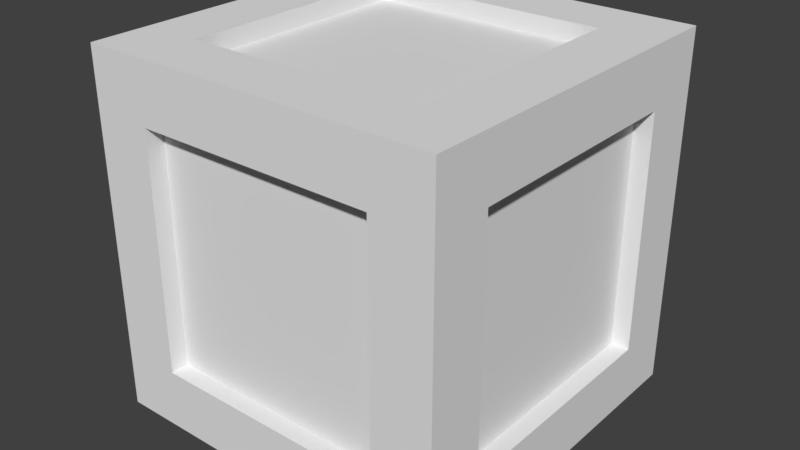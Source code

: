 # Source: Crate1.blend  (saved by Blender 2.79.0; exported with 4.5.12 LTS)
import bpy
from mathutils import Matrix  # noqa: F401  (used for matrix-valued properties, if any)

bpy.ops.wm.read_factory_settings(use_empty=True)
scene = bpy.context.scene
scene.name = 'Scene'

# ---- collections
col_collection_1 = bpy.data.collections.new('Collection 1'); scene.collection.children.link(col_collection_1)

# ---- world
world_world = bpy.data.worlds.new('World'); scene.world = world_world
world_world.color = (0.05088, 0.05088, 0.05088)
world_world.use_sun_shadow = False
world_world.sun_shadow_jitter_overblur = 0.0
world_world.cycles.sampling_method = 'MANUAL'

# ---- meshes
me_cube = bpy.data.meshes.new('Cube')
me_cube.from_pydata([(-1.0, -1.0, -1.0), (-1.0, -1.0, 1.0), (-1.0, 1.0, -1.0), (-1.0, 1.0, 1.0), (1.0, -1.0, -1.0), (1.0, -1.0, 1.0), (1.0, 1.0, -1.0), (1.0, 1.0, 1.0), (-1.0, 0.6667, -1.0), (-1.0, -0.6667, -1.0), (-1.0, -0.6667, 1.0), (-1.0, 0.6667, 1.0), (1.0, -0.6667, -1.0), (1.0, 0.6667, -1.0), (1.0, 0.6667, 1.0), (1.0, -0.6667, 1.0), (0.6667, 1.0, -1.0), (-0.6667, 1.0, -1.0), (-0.6667, 1.0, 1.0), (0.6667, 1.0, 1.0), (-0.6667, -1.0, -1.0), (0.6667, -1.0, -1.0), (0.6667, -1.0, 1.0), (-0.6667, -1.0, 1.0), (-0.6667, 0.6667, 1.0), (0.6667, 0.6667, 1.0), (-0.6667, -0.6667, 1.0), (0.6667, -0.6667, 1.0), (0.6667, 0.6667, -1.0), (-0.6667, 0.6667, -1.0), (0.6667, -0.6667, -1.0), (-0.6667, -0.6667, -1.0), (-1.0, -1.0, -0.6667), (-1.0, -1.0, 0.6667), (-1.0, 1.0, 0.6667), (-1.0, 1.0, -0.6667), (1.0, 1.0, 0.6667), (1.0, 1.0, -0.6667), (1.0, -1.0, 0.6667), (1.0, -1.0, -0.6667), (1.0, 0.6667, 0.6667), (1.0, 0.6667, -0.6667), (1.0, -0.6667, 0.6667), (1.0, -0.6667, -0.6667), (-1.0, -0.6667, 0.6667), (-1.0, -0.6667, -0.6667), (-1.0, 0.6667, 0.6667), (-1.0, 0.6667, -0.6667), (0.6667, -1.0, 0.6667), (0.6667, -1.0, -0.6667), (-0.6667, -1.0, 0.6667), (-0.6667, -1.0, -0.6667), (-0.6667, 1.0, 0.6667), (-0.6667, 1.0, -0.6667), (0.6667, 1.0, 0.6667), (0.6667, 1.0, -0.6667), (-0.9, -0.6667, 0.6667), (-0.9, -0.6667, -0.6667), (-0.9, 0.6667, 0.6667), (-0.9, 0.6667, -0.6667), (-0.6667, 0.9, 0.6667), (-0.6667, 0.9, -0.6667), (0.6667, 0.9, 0.6667), (0.6667, 0.9, -0.6667), (-0.6667, 0.6667, 0.9), (0.6667, 0.6667, 0.9), (-0.6667, -0.6667, 0.9), (0.6667, -0.6667, 0.9), (0.6667, -0.9, 0.6667), (0.6667, -0.9, -0.6667), (-0.6667, -0.9, 0.6667), (-0.6667, -0.9, -0.6667), (0.6667, 0.6667, -0.9), (-0.6667, 0.6667, -0.9), (0.6667, -0.6667, -0.9), (-0.6667, -0.6667, -0.9), (0.9, 0.6667, 0.6667), (0.9, 0.6667, -0.6667), (0.9, -0.6667, 0.6667), (0.9, -0.6667, -0.6667)], [], [(46, 11, 3, 34), (54, 19, 7, 36), (42, 15, 5, 38), (50, 23, 1, 33), (30, 12, 4, 21), (26, 10, 1, 23), (18, 3, 11, 24), (24, 26, 66, 64), (16, 6, 13, 28), (28, 30, 74, 72), (36, 7, 14, 40), (33, 1, 10, 44), (41, 43, 12, 13), (17, 16, 28, 29), (2, 17, 29, 8), (28, 13, 12, 30), (29, 31, 9, 8), (18, 24, 25, 19), (7, 19, 25, 14), (26, 23, 22, 27), (15, 27, 22, 5), (31, 30, 21, 20), (9, 31, 20, 0), (49, 51, 20, 21), (38, 5, 22, 48), (34, 3, 18, 52), (22, 23, 50, 48), (34, 52, 53, 35), (14, 15, 42, 40), (2, 35, 53, 17), (48, 50, 70, 68), (53, 55, 16, 17), (18, 19, 54, 52), (38, 48, 49, 39), (4, 39, 49, 21), (44, 46, 58, 56), (25, 27, 15, 14), (24, 11, 10, 26), (32, 33, 44, 45), (0, 32, 45, 9), (42, 43, 79, 78), (45, 47, 8, 9), (10, 11, 46, 44), (36, 40, 41, 37), (6, 37, 41, 13), (50, 33, 32, 51), (20, 51, 32, 0), (42, 38, 39, 43), (12, 43, 39, 4), (54, 36, 37, 55), (16, 55, 37, 6), (46, 34, 35, 47), (8, 47, 35, 2), (52, 54, 62, 60), (58, 59, 57, 56), (47, 45, 57, 59), (46, 47, 59, 58), (45, 44, 56, 57), (62, 63, 61, 60), (54, 55, 63, 62), (53, 52, 60, 61), (55, 53, 61, 63), (64, 66, 67, 65), (26, 27, 67, 66), (25, 24, 64, 65), (27, 25, 65, 67), (70, 71, 69, 68), (50, 51, 71, 70), (49, 48, 68, 69), (51, 49, 69, 71), (73, 72, 74, 75), (30, 31, 75, 74), (29, 28, 72, 73), (31, 29, 73, 75), (78, 79, 77, 76), (41, 40, 76, 77), (43, 41, 77, 79), (40, 42, 78, 76)])
_uv = me_cube.uv_layers.new(name='UVMap')
_uv.uv.foreach_set('vector', [0.7074, 0.4785, 0.742, 0.4786, 0.7417, 0.5135, 0.7067, 0.5132, 0.2787, 0.7084, 0.2769, 0.7438, 0.2413, 0.7411, 0.2438, 0.7059, 0.03742, 0.2945, 0.001367, 0.2961, 8.613e-05, 0.2597, 0.0365, 0.2585, 0.4817, 0.0461, 0.4835, 0.009487, 0.5204, 0.01178, 0.5181, 0.04864, 0.2891, 0.2956, 0.2489, 0.2967, 0.2489, 0.2556, 0.2887, 0.2554, 0.4267, 0.9581, 0.468, 0.9599, 0.4651, 0.9999, 0.4251, 0.997, 0.446, 0.7487, 0.4843, 0.7506, 0.4822, 0.789, 0.4438, 0.7887, 0.4438, 0.7887, 0.4267, 0.9581, 0.4135, 0.9463, 0.4317, 0.8024, 0.2957, 0.5035, 0.2591, 0.5035, 0.2588, 0.4678, 0.2968, 0.4657, 0.2968, 0.4657, 0.2891, 0.2956, 0.3039, 0.3066, 0.3072, 0.4516, 0.05341, 0.5073, 0.01308, 0.5085, 0.01121, 0.4682, 0.05365, 0.4649, 0.7061, 0.2765, 0.742, 0.2783, 0.7409, 0.3136, 0.7019, 0.3135, 0.2229, 0.469, 0.2066, 0.299, 0.2489, 0.2967, 0.2588, 0.4678, 0.4647, 0.5071, 0.2957, 0.5035, 0.2968, 0.4657, 0.4659, 0.4684, 0.5021, 0.5077, 0.4647, 0.5071, 0.4659, 0.4684, 0.5026, 0.4689, 0.2968, 0.4657, 0.2588, 0.4678, 0.2489, 0.2967, 0.2891, 0.2956, 0.4659, 0.4684, 0.4586, 0.2994, 0.5003, 0.2995, 0.5026, 0.4689, 0.446, 0.7487, 0.4438, 0.7887, 0.2744, 0.7798, 0.2769, 0.7438, 0.2413, 0.7411, 0.2769, 0.7438, 0.2744, 0.7798, 0.2385, 0.7764, 0.4267, 0.9581, 0.4251, 0.997, 0.2508, 0.9907, 0.2553, 0.9486, 0.2134, 0.9455, 0.2553, 0.9486, 0.2508, 0.9907, 0.2097, 0.9868, 0.4586, 0.2994, 0.2891, 0.2956, 0.2887, 0.2554, 0.4619, 0.2597, 0.5003, 0.2995, 0.4586, 0.2994, 0.4619, 0.2597, 0.5014, 0.2609, 0.2888, 0.218, 0.4619, 0.2168, 0.4619, 0.2597, 0.2887, 0.2554, 0.264, 0.04134, 0.2668, 8.613e-05, 0.3081, 0.002201, 0.3073, 0.04573, 0.4872, 0.7118, 0.4843, 0.7506, 0.446, 0.7487, 0.4463, 0.7075, 0.3081, 0.002201, 0.4835, 0.009487, 0.4817, 0.0461, 0.3073, 0.04573, 0.4872, 0.7118, 0.4463, 0.7075, 0.4641, 0.5429, 0.5004, 0.5448, 0.01121, 0.4682, 0.001367, 0.2961, 0.03742, 0.2945, 0.05365, 0.4649, 0.5021, 0.5077, 0.5004, 0.5448, 0.4641, 0.5429, 0.4647, 0.5071, 0.3073, 0.04573, 0.4817, 0.0461, 0.4692, 0.06088, 0.3206, 0.05702, 0.4641, 0.5429, 0.2967, 0.5445, 0.2957, 0.5035, 0.4647, 0.5071, 0.446, 0.7487, 0.2769, 0.7438, 0.2787, 0.7084, 0.4463, 0.7075, 0.264, 0.04134, 0.3073, 0.04573, 0.2888, 0.218, 0.2504, 0.2163, 0.2489, 0.2556, 0.2504, 0.2163, 0.2888, 0.218, 0.2887, 0.2554, 0.7019, 0.3135, 0.7074, 0.4785, 0.693, 0.4673, 0.6916, 0.3264, 0.2744, 0.7798, 0.2553, 0.9486, 0.2134, 0.9455, 0.2385, 0.7764, 0.4438, 0.7887, 0.4822, 0.789, 0.468, 0.9599, 0.4267, 0.9581, 0.5403, 0.2618, 0.7061, 0.2765, 0.7019, 0.3135, 0.5375, 0.3009, 0.5014, 0.2609, 0.5403, 0.2618, 0.5375, 0.3009, 0.5003, 0.2995, 0.03742, 0.2945, 0.2066, 0.299, 0.1968, 0.3127, 0.05311, 0.3054, 0.5375, 0.3009, 0.5439, 0.4677, 0.5026, 0.4689, 0.5003, 0.2995, 0.7409, 0.3136, 0.742, 0.4786, 0.7074, 0.4785, 0.7019, 0.3135, 0.05341, 0.5073, 0.05365, 0.4649, 0.2229, 0.469, 0.2235, 0.5044, 0.2591, 0.5035, 0.2235, 0.5044, 0.2229, 0.469, 0.2588, 0.4678, 0.4817, 0.0461, 0.5181, 0.04864, 0.5042, 0.221, 0.4619, 0.2168, 0.4619, 0.2597, 0.4619, 0.2168, 0.5042, 0.221, 0.5014, 0.2609, 0.03742, 0.2945, 0.0365, 0.2585, 0.2075, 0.2561, 0.2066, 0.299, 0.2489, 0.2967, 0.2066, 0.299, 0.2075, 0.2561, 0.2489, 0.2556, 0.2787, 0.7084, 0.2438, 0.7059, 0.2567, 0.5409, 0.2967, 0.5445, 0.2957, 0.5035, 0.2967, 0.5445, 0.2567, 0.5409, 0.2591, 0.5035, 0.7074, 0.4785, 0.7067, 0.5132, 0.5415, 0.5088, 0.5439, 0.4677, 0.5026, 0.4689, 0.5439, 0.4677, 0.5415, 0.5088, 0.5021, 0.5077, 0.4463, 0.7075, 0.2787, 0.7084, 0.2906, 0.6941, 0.4336, 0.6968, 0.693, 0.4673, 0.5542, 0.4547, 0.5521, 0.3123, 0.6916, 0.3264, 0.5439, 0.4677, 0.5375, 0.3009, 0.5521, 0.3123, 0.5542, 0.4547, 0.7074, 0.4785, 0.5439, 0.4677, 0.5542, 0.4547, 0.693, 0.4673, 0.5375, 0.3009, 0.7019, 0.3135, 0.6916, 0.3264, 0.5521, 0.3123, 0.2906, 0.6941, 0.3093, 0.5551, 0.4522, 0.5573, 0.4336, 0.6968, 0.2787, 0.7084, 0.2967, 0.5445, 0.3093, 0.5551, 0.2906, 0.6941, 0.4641, 0.5429, 0.4463, 0.7075, 0.4336, 0.6968, 0.4522, 0.5573, 0.2967, 0.5445, 0.4641, 0.5429, 0.4522, 0.5573, 0.3093, 0.5551, 0.4317, 0.8024, 0.4135, 0.9463, 0.2676, 0.9349, 0.2874, 0.7915, 0.4267, 0.9581, 0.2553, 0.9486, 0.2676, 0.9349, 0.4135, 0.9463, 0.2744, 0.7798, 0.4438, 0.7887, 0.4317, 0.8024, 0.2874, 0.7915, 0.2553, 0.9486, 0.2744, 0.7798, 0.2874, 0.7915, 0.2676, 0.9349, 0.4692, 0.06088, 0.4489, 0.2057, 0.3012, 0.2031, 0.3206, 0.05702, 0.4817, 0.0461, 0.4619, 0.2168, 0.4489, 0.2057, 0.4692, 0.06088, 0.2888, 0.218, 0.3073, 0.04573, 0.3206, 0.05702, 0.3012, 0.2031, 0.4619, 0.2168, 0.2888, 0.218, 0.3012, 0.2031, 0.4489, 0.2057, 0.4512, 0.4576, 0.3072, 0.4516, 0.3039, 0.3066, 0.4483, 0.3134, 0.2891, 0.2956, 0.4586, 0.2994, 0.4483, 0.3134, 0.3039, 0.3066, 0.4659, 0.4684, 0.2968, 0.4657, 0.3072, 0.4516, 0.4512, 0.4576, 0.4586, 0.2994, 0.4659, 0.4684, 0.4512, 0.4576, 0.4483, 0.3134, 0.05311, 0.3054, 0.1968, 0.3127, 0.2072, 0.4581, 0.06345, 0.4511, 0.2229, 0.469, 0.05365, 0.4649, 0.06345, 0.4511, 0.2072, 0.4581, 0.2066, 0.299, 0.2229, 0.469, 0.2072, 0.4581, 0.1968, 0.3127, 0.05365, 0.4649, 0.03742, 0.2945, 0.05311, 0.3054, 0.06345, 0.4511])
me_cube.use_remesh_preserve_volume = False
me_cube.use_remesh_preserve_attributes = False
me_cube.use_mirror_vertex_groups = False
me_cube.update()

# ---- objects
ob_cube = bpy.data.objects.new('Cube', me_cube)

# ---- transforms, parenting, visibility, modifiers, constraints
ob_cube.location = (0.0, 0.0, 0.0)
ob_cube.lineart.crease_threshold = 0.0

# ---- collection membership
col_collection_1.objects.link(ob_cube)

# ---- scene / render settings (as saved in the file)
scene.frame_start = 1; scene.frame_end = 250; scene.frame_set(1)
scene.render.engine = 'BLENDER_EEVEE_NEXT'
scene.render.resolution_percentage = 50
scene.render.dither_intensity = 0.0
scene.cycles.use_denoising = False
scene.cycles.samples = 128
scene.cycles.sampling_pattern = 'TABULATED_SOBOL'
scene.cycles.use_adaptive_sampling = False
scene.cycles.use_light_tree = False
scene.cycles.blur_glossy = 0.0
scene.cycles.sample_clamp_indirect = 0.0
scene.view_settings.view_transform = 'Standard'
bpy.context.view_layer.update()

# ---- added for rendering (the .blend has no active camera and no usable light): camera, sun
cam_auto = bpy.data.cameras.new('AutoCamera')
cam_auto.lens = 50.0
cam_auto.sensor_width = 36.0
cam_auto.clip_end = 1000.0
ob_auto_camera = bpy.data.objects.new('AutoCamera', cam_auto)
scene.collection.objects.link(ob_auto_camera)
ob_auto_camera.location = (3.20507, -3.84609, 2.56406)
ob_auto_camera.rotation_euler = (1.09748, -7.21219e-08, 0.694738)
scene.camera = ob_auto_camera
light_auto_sun = bpy.data.lights.new('AutoSun', 'SUN')
light_auto_sun.energy = 3.0
light_auto_sun.angle = 0.0523599
ob_auto_sun = bpy.data.objects.new('AutoSun', light_auto_sun)
scene.collection.objects.link(ob_auto_sun)
ob_auto_sun.rotation_euler = (0.872665, 0.174533, 0.523599)
bpy.context.view_layer.update()
